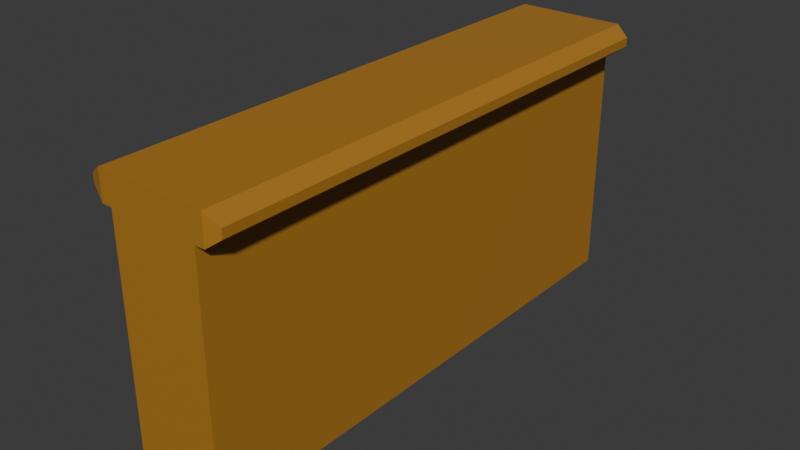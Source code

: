 # Source: CommonWall.blend  (saved by Blender 4.1.23; exported with 4.5.12 LTS)
import bpy
from mathutils import Matrix  # noqa: F401  (used for matrix-valued properties, if any)

bpy.ops.wm.read_factory_settings(use_empty=True)
scene = bpy.context.scene
scene.name = 'Scene'

# ---- collections
col_collection = bpy.data.collections.new('Collection'); scene.collection.children.link(col_collection)

# ---- materials (node trees are filled in below, after node groups)
mat_material = bpy.data.materials.new('Material')
mat_material.alpha_threshold = 0.0
mat_material.use_transparent_shadow = False
mat_material.roughness = 0.5
mat_material.line_color = (0.0, 0.0, 0.0, 1.0)

# ---- material node trees
mat_material.use_nodes = True; mat_material.node_tree.nodes.clear()
_N = mat_material.node_tree.nodes; _L = mat_material.node_tree.links
n0 = _N.new('ShaderNodeOutputMaterial'); n0.name = 'Material Output'; n0.location = (300, 300)
n1 = _N.new('ShaderNodeBsdfPrincipled'); n1.name = 'Principled BSDF'; n1.location = (10, 300)
n1.inputs[0].default_value = (0.4225, 0.1944, 0.02227, 1.0)
n1.inputs[3].default_value = 1.45
_L.new(n1.outputs[0], n0.inputs[0])
n0.is_active_output = True

# ---- world
world_world = bpy.data.worlds.new('World'); scene.world = world_world
world_world.use_nodes = True; world_world.node_tree.nodes.clear()
_N = world_world.node_tree.nodes; _L = world_world.node_tree.links
n0 = _N.new('ShaderNodeOutputWorld'); n0.name = 'World Output'; n0.location = (300, 300)
n1 = _N.new('ShaderNodeBackground'); n1.name = 'Background'; n1.location = (10, 300)
n1.inputs[0].default_value = (0.05088, 0.05088, 0.05088, 1.0)
_L.new(n1.outputs[0], n0.inputs[0])
n0.is_active_output = True
world_world.color = (0.05088, 0.05088, 0.05088)
world_world.use_sun_shadow = False
world_world.sun_shadow_jitter_overblur = 0.0

# ---- meshes
me_cube_002 = bpy.data.meshes.new('Cube.002')
me_cube_002.from_pydata([(1.0, 1.0, 1.0), (1.0, 1.0, -1.0), (1.0, -1.0, 1.0), (1.0, -1.0, -1.0), (-1.0, 1.0, 1.0), (-1.0, 1.0, -1.0), (-1.0, -1.0, 1.0), (-1.0, -1.0, -1.0), (1.0, 1.0, 0.7832), (-1.0, -1.0, 0.7832), (1.0, -1.0, 0.7832), (-1.0, 1.0, 0.7832), (-1.535, -0.9835, 0.8592), (-1.227, -1.0, 0.7832), (-1.227, -1.0, 1.0), (-1.535, -0.9835, 0.924), (1.535, 0.9835, 0.924), (1.227, 1.0, 1.0), (1.227, -1.0, 1.0), (1.535, -0.9835, 0.924), (-1.227, 1.0, 1.0), (-1.535, 0.9835, 0.924), (1.535, 0.9835, 0.8592), (1.227, 1.0, 0.7832), (1.227, -1.0, 0.7832), (1.535, -0.9835, 0.8592), (-1.227, 1.0, 0.7832), (-1.535, 0.9835, 0.8592)], [], [(0, 4, 6, 2), (10, 2, 6, 9), (6, 4, 20, 14), (5, 1, 3, 7), (4, 11, 26, 20), (11, 4, 0, 8), (5, 11, 8, 1), (1, 8, 10, 3), (7, 9, 11, 5), (3, 10, 9, 7), (11, 9, 13, 26), (8, 0, 17, 23), (2, 10, 24, 18), (10, 8, 23, 24), (0, 2, 18, 17), (9, 6, 14, 13), (22, 16, 19, 25), (13, 14, 15, 12), (17, 18, 19, 16), (14, 20, 21, 15), (16, 22, 23, 17), (18, 24, 25, 19), (20, 26, 27, 21), (22, 25, 24, 23), (12, 27, 26, 13), (12, 15, 21, 27)])
_uv = me_cube_002.uv_layers.new(name='UVMap')
_uv.uv.foreach_set('vector', [0.625, 0.5, 0.875, 0.5, 0.875, 0.75, 0.625, 0.75, 0.5979, 0.75, 0.625, 0.75, 0.625, 1.0, 0.5979, 1.0, 0.875, 0.75, 0.875, 0.5, 0.875, 0.5, 0.875, 0.75, 0.125, 0.5, 0.375, 0.5, 0.375, 0.75, 0.125, 0.75, 0.625, 0.25, 0.5979, 0.25, 0.5979, 0.25, 0.625, 0.25, 0.5979, 0.25, 0.625, 0.25, 0.625, 0.5, 0.5979, 0.5, 0.375, 0.25, 0.5979, 0.25, 0.5979, 0.5, 0.375, 0.5, 0.375, 0.5, 0.5979, 0.5, 0.5979, 0.75, 0.375, 0.75, 0.375, 0.0, 0.5979, 0.0, 0.5979, 0.25, 0.375, 0.25, 0.375, 0.75, 0.5979, 0.75, 0.5979, 1.0, 0.375, 1.0, 0.5979, 0.25, 0.5979, 0.0, 0.5979, 0.0, 0.5979, 0.25, 0.5979, 0.5, 0.625, 0.5, 0.625, 0.5, 0.5979, 0.5, 0.625, 0.75, 0.5979, 0.75, 0.5979, 0.75, 0.625, 0.75, 0.5979, 0.75, 0.5979, 0.5, 0.5979, 0.5, 0.5979, 0.75, 0.625, 0.5, 0.625, 0.75, 0.625, 0.75, 0.625, 0.5, 0.5979, 1.0, 0.625, 1.0, 0.625, 1.0, 0.5979, 1.0, 0.6074, 0.5095, 0.6155, 0.5095, 0.6155, 0.7405, 0.6074, 0.7405, 0.5979, 0.0, 0.625, 0.0, 0.6155, 0.009494, 0.6074, 0.009494, 0.625, 0.5, 0.625, 0.75, 0.6155, 0.7405, 0.6155, 0.5095, 0.625, 0.0, 0.625, 0.25, 0.6155, 0.2405, 0.6155, 0.009494, 0.6155, 0.5095, 0.6074, 0.5095, 0.5979, 0.5, 0.625, 0.5, 0.625, 0.75, 0.5979, 0.75, 0.6074, 0.7405, 0.6155, 0.7405, 0.625, 0.25, 0.5979, 0.25, 0.6074, 0.2405, 0.6155, 0.2405, 0.6074, 0.5095, 0.6074, 0.7405, 0.5979, 0.75, 0.5979, 0.5, 0.6074, 0.009494, 0.6074, 0.2405, 0.5979, 0.25, 0.5979, 0.0, 0.6074, 0.009494, 0.6155, 0.009494, 0.6155, 0.2405, 0.6074, 0.2405])
me_cube_002.materials.append(mat_material)
me_cube_002.use_mirror_vertex_groups = False
me_cube_002.update()

# ---- objects
ob_commonwall_002 = bpy.data.objects.new('CommonWall.002', me_cube_002)

# ---- transforms, parenting, visibility, modifiers, constraints
ob_commonwall_002.location = (0.0, 0.0, 1.5)
ob_commonwall_002.scale = (0.5, 3.0, 1.5)
ob_commonwall_002.lock_rotations_4d = False
ob_commonwall_002.empty_display_type = 'ARROWS'
ob_commonwall_002.lineart.crease_threshold = 0.0

# ---- collection membership
col_collection.objects.link(ob_commonwall_002)

# ---- scene / render settings (as saved in the file)
scene.frame_start = 1; scene.frame_end = 250; scene.frame_set(0)
scene.render.engine = 'BLENDER_EEVEE_NEXT'
scene.cycles.sampling_pattern = 'TABULATED_SOBOL'
scene.eevee.ray_tracing_options.trace_max_roughness = 0.0
bpy.context.view_layer.update()

# ---- added for rendering (the .blend has no active camera and no usable light): camera, sun
cam_auto = bpy.data.cameras.new('AutoCamera')
cam_auto.lens = 50.0
cam_auto.sensor_width = 36.0
cam_auto.clip_end = 1000.0
ob_auto_camera = bpy.data.objects.new('AutoCamera', cam_auto)
scene.collection.objects.link(ob_auto_camera)
ob_auto_camera.location = (6.36702, -7.64043, 6.59362)
ob_auto_camera.rotation_euler = (1.09748, -7.21219e-08, 0.694738)
scene.camera = ob_auto_camera
light_auto_sun = bpy.data.lights.new('AutoSun', 'SUN')
light_auto_sun.energy = 3.0
light_auto_sun.angle = 0.0523599
ob_auto_sun = bpy.data.objects.new('AutoSun', light_auto_sun)
scene.collection.objects.link(ob_auto_sun)
ob_auto_sun.rotation_euler = (0.872665, 0.174533, 0.523599)
bpy.context.view_layer.update()
